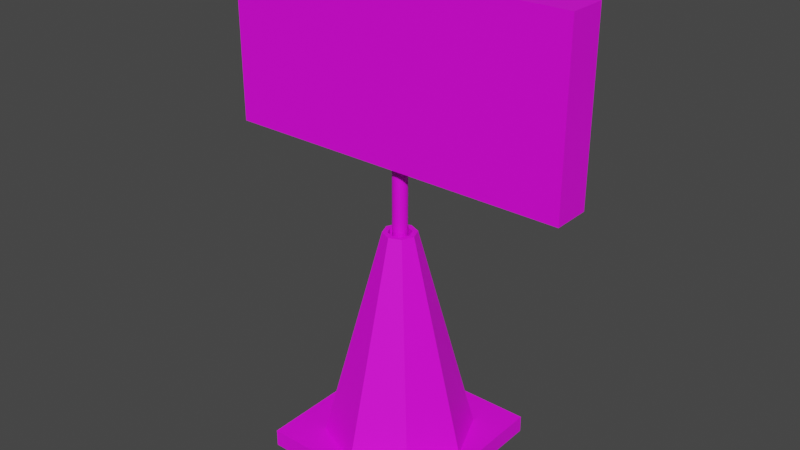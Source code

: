 # Source: repairSign.blend  (saved by Blender 2.93.20; exported with 4.5.12 LTS)
import bpy
from mathutils import Matrix  # noqa: F401  (used for matrix-valued properties, if any)

bpy.ops.wm.read_factory_settings(use_empty=True)
scene = bpy.context.scene
scene.name = 'Scene'

# ---- collections
col_collection = bpy.data.collections.new('Collection'); scene.collection.children.link(col_collection)

# ---- images (referenced by path relative to the original .blend; pixels are not part of the script)
import os
ASSET_DIR = os.environ.get("B2B_ASSET_DIR", "")  # directory of the original .blend (textures are referenced by path, not embedded)
HERE = os.path.dirname(os.path.abspath(__file__))  # packed textures are extracted next to this script under _unpacked/

def load_image(name, relpath, width, height, colorspace="sRGB"):
    """Load a texture the original file referenced (path relative to the .blend, or extracted next to this script)."""
    p = next((c for c in (os.path.join(HERE, relpath), os.path.join(ASSET_DIR, relpath)) if relpath and os.path.exists(c)), "")
    if p:
        img = bpy.data.images.load(p, check_existing=True)
        img.name = name
    else:  # same state as the original file: an image datablock whose file is absent (Cycles renders it pink)
        img = bpy.data.images.new(name, width, height)
        img.source = "FILE"
        img.filepath = "//" + (relpath or name)
    img.colorspace_settings.name = colorspace
    return img
img_repairsign_texture_psd = load_image('repairSign texture.psd', 'repairSign texture.psd', 1024, 1024, 'sRGB')

# ---- materials (node trees are filled in below, after node groups)
mat_material = bpy.data.materials.new('Material')
mat_material.use_transparent_shadow = False

# ---- material node trees
mat_material.use_nodes = True; mat_material.node_tree.nodes.clear()
_N = mat_material.node_tree.nodes; _L = mat_material.node_tree.links
n0 = _N.new('ShaderNodeOutputMaterial'); n0.name = 'Material Output'; n0.location = (300, 300)
n1 = _N.new('ShaderNodeBsdfPrincipled'); n1.name = 'Principled BSDF'; n1.location = (10, 300)
n1.distribution = 'GGX'
n1.subsurface_method = 'BURLEY'
n1.inputs[3].default_value = 1.45
n1.inputs[27].default_value = (0.0, 0.0, 0.0, 1.0)
n1.inputs[28].default_value = 1.0
n2 = _N.new('ShaderNodeMapping'); n2.name = 'Mapping'; n2.location = (-593, 514)
n2.width = 240
n3 = _N.new('ShaderNodeTexCoord'); n3.name = 'Texture Coordinate'; n3.location = (-793, 497)
n4 = _N.new('ShaderNodeTexImage'); n4.name = 'Image Texture'; n4.location = (-293, 485)
n4.image = img_repairsign_texture_psd
_L.new(n1.outputs[0], n0.inputs[0])
_L.new(n4.outputs[0], n1.inputs[0])
_L.new(n2.outputs[0], n4.inputs[0])
_L.new(n3.outputs[2], n2.inputs[0])
n0.is_active_output = True

# ---- world
world_world = bpy.data.worlds.new('World'); scene.world = world_world
world_world.use_nodes = True; world_world.node_tree.nodes.clear()
_N = world_world.node_tree.nodes; _L = world_world.node_tree.links
n0 = _N.new('ShaderNodeOutputWorld'); n0.name = 'World Output'; n0.location = (300, 300)
n1 = _N.new('ShaderNodeBackground'); n1.name = 'Background'; n1.location = (10, 300)
n1.inputs[0].default_value = (0.05088, 0.05088, 0.05088, 1.0)
_L.new(n1.outputs[0], n0.inputs[0])
n0.is_active_output = True
world_world.color = (0.05088, 0.05088, 0.05088)
world_world.use_sun_shadow = False
world_world.sun_shadow_jitter_overblur = 0.0

# ---- meshes
me_cube_001 = bpy.data.meshes.new('Cube.001')
me_cube_001.from_pydata([(-0.2246, -0.2246, 0.0), (-0.1358, -0.1358, 0.04492), (-0.2246, 0.2246, 0.0), (-0.1358, 0.1358, 0.04492), (0.2246, -0.2246, 0.0), (0.1358, -0.1358, 0.04492), (0.2246, 0.2246, 0.0), (0.1358, 0.1358, 0.04492), (-0.2246, -0.2246, 0.04492), (-0.2246, 0.2246, 0.04492), (0.2246, 0.2246, 0.04492), (0.2246, -0.2246, 0.04492), (-0.192, -2.352e-17, 0.04492), (-3.347e-09, 0.192, 0.04492), (0.192, 0.0, 0.04492), (-3.347e-09, -0.192, 0.04492), (-0.0299, -2.943e-09, 0.6065), (-0.02114, 0.02114, 0.6065), (-7.493e-10, 0.0299, 0.6065), (0.02114, 0.02114, 0.6065), (0.0299, -2.943e-09, 0.6065), (0.02114, -0.02114, 0.6065), (-7.493e-10, -0.0299, 0.6065), (-0.02114, -0.02114, 0.6065), (-0.4585, -0.04892, 1.235), (-0.04299, -2.309e-09, 0.6065), (-0.0304, 0.0304, 0.6065), (-7.493e-10, 0.04299, 0.6065), (0.0304, 0.0304, 0.6065), (0.04299, -2.309e-09, 0.6065), (0.0304, -0.0304, 0.6065), (-7.493e-10, -0.04299, 0.6065), (-0.0304, -0.0304, 0.6065), (0.0, -2.309e-09, -5.355e-08), (-7.493e-10, -0.0299, -5.355e-08), (-7.493e-10, 0.0299, -5.355e-08), (0.0299, -2.943e-09, -5.355e-08), (-0.0299, -2.943e-09, -5.355e-08), (-0.02114, 0.02114, -5.355e-08), (0.02114, 0.02114, -5.355e-08), (0.02114, -0.02114, -5.355e-08), (-0.02114, -0.02114, -5.355e-08), (-0.4585, -0.04892, 0.7862), (9.666e-09, 0.01897, 0.5493), (9.666e-09, 0.01897, 1.248), (0.003702, 0.01861, 0.5493), (0.003702, 0.01861, 1.248), (0.007261, 0.01753, 0.5493), (0.007261, 0.01753, 1.248), (0.01054, 0.01578, 0.5493), (0.01054, 0.01578, 1.248), (0.01342, 0.01342, 0.5493), (0.01342, 0.01342, 1.248), (0.01578, 0.01054, 0.5493), (0.01578, 0.01054, 1.248), (0.01753, 0.007261, 0.5493), (0.01753, 0.007261, 1.248), (0.01861, 0.003702, 0.5493), (0.01861, 0.003702, 1.248), (0.01897, -7.569e-09, 0.5493), (0.01897, -7.569e-09, 1.248), (0.01861, -0.003702, 0.5493), (0.01861, -0.003702, 1.248), (0.01753, -0.007261, 0.5493), (0.01753, -0.007261, 1.248), (0.01578, -0.01054, 0.5493), (0.01578, -0.01054, 1.248), (0.01342, -0.01342, 0.5493), (0.01342, -0.01342, 1.248), (0.01054, -0.01578, 0.5493), (0.01054, -0.01578, 1.248), (0.007261, -0.01753, 0.5493), (0.007261, -0.01753, 1.248), (0.003702, -0.01861, 0.5493), (0.003702, -0.01861, 1.248), (8.007e-09, -0.01897, 0.5493), (8.007e-09, -0.01897, 1.248), (-0.003702, -0.01861, 0.5493), (-0.003702, -0.01861, 1.248), (-0.007261, -0.01753, 0.5493), (-0.007261, -0.01753, 1.248), (-0.01054, -0.01578, 0.5493), (-0.01054, -0.01578, 1.248), (-0.01342, -0.01342, 0.5493), (-0.01342, -0.01342, 1.248), (-0.01578, -0.01054, 0.5493), (-0.01578, -0.01054, 1.248), (-0.01753, -0.007261, 0.5493), (-0.01753, -0.007261, 1.248), (-0.01861, -0.003702, 0.5493), (-0.01861, -0.003702, 1.248), (-0.01897, -6.513e-09, 0.5493), (-0.01897, -6.513e-09, 1.248), (-0.01861, 0.003702, 0.5493), (-0.01861, 0.003702, 1.248), (-0.01753, 0.007261, 0.5493), (-0.01753, 0.007261, 1.248), (-0.01578, 0.01054, 0.5493), (-0.01578, 0.01054, 1.248), (-0.01342, 0.01342, 0.5493), (-0.01342, 0.01342, 1.248), (-0.01054, 0.01578, 0.5493), (-0.01054, 0.01578, 1.248), (-0.007261, 0.01753, 0.5493), (-0.007261, 0.01753, 1.248), (-0.003702, 0.01861, 0.5493), (-0.003702, 0.01861, 1.248), (-0.4585, 0.04892, 0.7862), (-0.4585, 0.04892, 1.235), (0.4585, -0.04892, 0.7862), (0.4585, -0.04892, 1.235), (0.4585, 0.04892, 0.7862), (0.4585, 0.04892, 1.235), (-0.1048, -0.1048, 0.2099), (0.1482, -6.785e-10, 0.2099), (0.1048, 0.1048, 0.2099), (-2.584e-09, 0.1482, 0.2099), (-0.1482, -6.785e-10, 0.2099), (0.1048, -0.1048, 0.2099), (-2.584e-09, -0.1482, 0.2099), (-0.1048, 0.1048, 0.2099), (0.1696, -3.475e-10, 0.1294), (0.1199, 0.1199, 0.1294), (-0.1696, -3.475e-10, 0.1294), (0.1199, -0.1199, 0.1294), (-2.956e-09, -0.1696, 0.1294), (-0.1199, 0.1199, 0.1294), (-0.1199, -0.1199, 0.1294), (-2.956e-09, 0.1696, 0.1294)], [], [(0, 8, 9, 2), (2, 9, 10, 6), (6, 10, 11, 4), (4, 11, 8, 0), (2, 6, 4, 0), (118, 114, 29, 30), (1, 12, 3, 9, 8), (3, 13, 7, 10, 9), (7, 14, 5, 11, 10), (5, 15, 1, 8, 11), (117, 113, 32, 25), (114, 115, 28, 29), (115, 116, 27, 28), (18, 17, 38, 35), (22, 21, 40, 34), (17, 16, 37, 38), (21, 20, 36, 40), (119, 118, 30, 31), (120, 117, 25, 26), (116, 120, 26, 27), (113, 119, 31, 32), (16, 17, 26, 25), (18, 19, 28, 27), (20, 21, 30, 29), (22, 23, 32, 31), (23, 16, 25, 32), (17, 18, 27, 26), (19, 20, 29, 28), (21, 22, 31, 30), (33, 37, 41, 34), (36, 33, 34, 40), (39, 35, 33, 36), (35, 38, 37, 33), (23, 22, 34, 41), (19, 18, 35, 39), (20, 19, 39, 36), (16, 23, 41, 37), (43, 44, 46, 45), (45, 46, 48, 47), (47, 48, 50, 49), (49, 50, 52, 51), (51, 52, 54, 53), (53, 54, 56, 55), (55, 56, 58, 57), (57, 58, 60, 59), (59, 60, 62, 61), (61, 62, 64, 63), (63, 64, 66, 65), (65, 66, 68, 67), (67, 68, 70, 69), (69, 70, 72, 71), (71, 72, 74, 73), (73, 74, 76, 75), (75, 76, 78, 77), (77, 78, 80, 79), (79, 80, 82, 81), (81, 82, 84, 83), (83, 84, 86, 85), (85, 86, 88, 87), (87, 88, 90, 89), (89, 90, 92, 91), (91, 92, 94, 93), (112, 108, 24, 110), (93, 94, 96, 95), (107, 111, 109, 42), (95, 96, 98, 97), (109, 110, 24, 42), (97, 98, 100, 99), (111, 112, 110, 109), (99, 100, 102, 101), (107, 108, 112, 111), (101, 102, 104, 103), (46, 44, 106, 104, 102, 100, 98, 96, 94, 92, 90, 88, 86, 84, 82, 80, 78, 76, 74, 72, 70, 68, 66, 64, 62, 60, 58, 56, 54, 52, 50, 48), (42, 24, 108, 107), (103, 104, 106, 105), (105, 106, 44, 43), (43, 45, 47, 49, 51, 53, 55, 57, 59, 61, 63, 65, 67, 69, 71, 73, 75, 77, 79, 81, 83, 85, 87, 89, 91, 93, 95, 97, 99, 101, 103, 105), (127, 125, 119, 113), (128, 126, 120, 116), (126, 123, 117, 120), (125, 124, 118, 119), (122, 128, 116, 115), (121, 122, 115, 114), (123, 127, 113, 117), (124, 121, 114, 118), (5, 14, 121, 124), (12, 1, 127, 123), (14, 7, 122, 121), (7, 13, 128, 122), (15, 5, 124, 125), (3, 12, 123, 126), (13, 3, 126, 128), (1, 15, 125, 127)])
_uv = me_cube_001.uv_layers.new(name='UVMap')
_uv.uv.foreach_set('vector', [0.8336, 0.7752, 0.885, 0.7752, 0.885, 0.8265, 0.8336, 0.8265, 0.8336, 0.8265, 0.885, 0.8265, 0.885, 0.8779, 0.8336, 0.8779, 0.8336, 0.8779, 0.885, 0.8779, 0.885, 0.9293, 0.8336, 0.9293, 0.8336, 0.9293, 0.885, 0.9293, 0.885, 0.9807, 0.8336, 0.9807, 0.7822, 0.8779, 0.8336, 0.8779, 0.8336, 0.9293, 0.7822, 0.9293, 0.8925, 0.9218, 0.8925, 0.9036, 0.8925, 0.9036, 0.8925, 0.9218, 0.9289, 0.9218, 0.9289, 0.9036, 0.9289, 0.8854, 0.9364, 0.8779, 0.9364, 0.9293, 0.9289, 0.8854, 0.9107, 0.8854, 0.8925, 0.8854, 0.885, 0.8779, 0.9364, 0.8779, 0.8925, 0.8854, 0.8925, 0.9036, 0.8925, 0.9218, 0.885, 0.9293, 0.885, 0.8779, 0.8925, 0.9218, 0.9107, 0.9218, 0.9289, 0.9218, 0.9364, 0.9293, 0.885, 0.9293, 0.9289, 0.9036, 0.9289, 0.9218, 0.9289, 0.9218, 0.9289, 0.9036, 0.8925, 0.9036, 0.8925, 0.8854, 0.8925, 0.8854, 0.8925, 0.9036, 0.8925, 0.8854, 0.9107, 0.8854, 0.9107, 0.8854, 0.8925, 0.8854, 0.9107, 0.8909, 0.9219, 0.8924, 0.9219, 0.8924, 0.9107, 0.8909, 0.9107, 0.9163, 0.8994, 0.9148, 0.8994, 0.9148, 0.9107, 0.9163, 0.9219, 0.8924, 0.9233, 0.9036, 0.9233, 0.9036, 0.9219, 0.8924, 0.8994, 0.9148, 0.898, 0.9036, 0.898, 0.9036, 0.8994, 0.9148, 0.9107, 0.9218, 0.8925, 0.9218, 0.8925, 0.9218, 0.9107, 0.9218, 0.9289, 0.8854, 0.9289, 0.9036, 0.9289, 0.9036, 0.9289, 0.8854, 0.9107, 0.8854, 0.9289, 0.8854, 0.9289, 0.8854, 0.9107, 0.8854, 0.9289, 0.9218, 0.9107, 0.9218, 0.9107, 0.9218, 0.9289, 0.9218, 0.9233, 0.9036, 0.9219, 0.8924, 0.9289, 0.8854, 0.9289, 0.9036, 0.9107, 0.8909, 0.8994, 0.8924, 0.8925, 0.8854, 0.9107, 0.8854, 0.898, 0.9036, 0.8994, 0.9148, 0.8925, 0.9218, 0.8925, 0.9036, 0.9107, 0.9163, 0.9219, 0.9148, 0.9289, 0.9218, 0.9107, 0.9218, 0.9219, 0.9148, 0.9233, 0.9036, 0.9289, 0.9036, 0.9289, 0.9218, 0.9219, 0.8924, 0.9107, 0.8909, 0.9107, 0.8854, 0.9289, 0.8854, 0.8994, 0.8924, 0.898, 0.9036, 0.8925, 0.9036, 0.8925, 0.8854, 0.8994, 0.9148, 0.9107, 0.9163, 0.9107, 0.9218, 0.8925, 0.9218, 0.9107, 0.9036, 0.9233, 0.9036, 0.9219, 0.9148, 0.9107, 0.9163, 0.898, 0.9036, 0.9107, 0.9036, 0.9107, 0.9163, 0.8994, 0.9148, 0.8994, 0.8924, 0.9107, 0.8909, 0.9107, 0.9036, 0.898, 0.9036, 0.9107, 0.8909, 0.9219, 0.8924, 0.9233, 0.9036, 0.9107, 0.9036, 0.9219, 0.9148, 0.9107, 0.9163, 0.9107, 0.9163, 0.9219, 0.9148, 0.8994, 0.8924, 0.9107, 0.8909, 0.9107, 0.8909, 0.8994, 0.8924, 0.898, 0.9036, 0.8994, 0.8924, 0.8994, 0.8924, 0.898, 0.9036, 0.9233, 0.9036, 0.9219, 0.9148, 0.9219, 0.9148, 0.9233, 0.9036, 0.9447, 0.8093, 0.9447, 0.8346, 0.9431, 0.8346, 0.9431, 0.8093, 0.9431, 0.8093, 0.9431, 0.8346, 0.9415, 0.8346, 0.9415, 0.8093, 0.9415, 0.8093, 0.9415, 0.8346, 0.94, 0.8346, 0.94, 0.8093, 0.94, 0.8093, 0.94, 0.8346, 0.9384, 0.8346, 0.9384, 0.8093, 0.9384, 0.8093, 0.9384, 0.8346, 0.9368, 0.8346, 0.9368, 0.8093, 0.9368, 0.8093, 0.9368, 0.8346, 0.9352, 0.8346, 0.9352, 0.8093, 0.9352, 0.8093, 0.9352, 0.8346, 0.9336, 0.8346, 0.9336, 0.8093, 0.9336, 0.8093, 0.9336, 0.8346, 0.9321, 0.8346, 0.9321, 0.8093, 0.9321, 0.8093, 0.9321, 0.8346, 0.9305, 0.8346, 0.9305, 0.8093, 0.9305, 0.8093, 0.9305, 0.8346, 0.9289, 0.8346, 0.9289, 0.8093, 0.9289, 0.8093, 0.9289, 0.8346, 0.9273, 0.8346, 0.9273, 0.8093, 0.9273, 0.8093, 0.9273, 0.8346, 0.9258, 0.8346, 0.9258, 0.8093, 0.9258, 0.8093, 0.9258, 0.8346, 0.9242, 0.8346, 0.9242, 0.8093, 0.9242, 0.8093, 0.9242, 0.8346, 0.9226, 0.8346, 0.9226, 0.8093, 0.9226, 0.8093, 0.9226, 0.8346, 0.921, 0.8346, 0.921, 0.8093, 0.921, 0.8093, 0.921, 0.8346, 0.9194, 0.8346, 0.9194, 0.8093, 0.9194, 0.8093, 0.9194, 0.8346, 0.9179, 0.8346, 0.9179, 0.8093, 0.9179, 0.8093, 0.9179, 0.8346, 0.9163, 0.8346, 0.9163, 0.8093, 0.9163, 0.8093, 0.9163, 0.8346, 0.9147, 0.8346, 0.9147, 0.8093, 0.9147, 0.8093, 0.9147, 0.8346, 0.9131, 0.8346, 0.9131, 0.8093, 0.9131, 0.8093, 0.9131, 0.8346, 0.9115, 0.8346, 0.9115, 0.8093, 0.9115, 0.8093, 0.9115, 0.8346, 0.91, 0.8346, 0.91, 0.8093, 0.91, 0.8093, 0.91, 0.8346, 0.9084, 0.8346, 0.9084, 0.8093, 0.9084, 0.8093, 0.9084, 0.8346, 0.9068, 0.8346, 0.9068, 0.8093, 0.9068, 0.8093, 0.9068, 0.8346, 0.9052, 0.8346, 0.9052, 0.8093, 0.896, 0.4587, 0.9129, 0.4587, 0.9129, 0.4755, 0.896, 0.4755, 0.9052, 0.8093, 0.9052, 0.8346, 0.9036, 0.8346, 0.9036, 0.8093, 0.8966, 0.4583, 0.9134, 0.4583, 0.9134, 0.4751, 0.8966, 0.4751, 0.9036, 0.8093, 0.9036, 0.8346, 0.9021, 0.8346, 0.9021, 0.8093, 0.9611, 0.03641, 0.9611, 0.4858, 0.04387, 0.4858, 0.04387, 0.03641, 0.9021, 0.8093, 0.9021, 0.8346, 0.9005, 0.8346, 0.9005, 0.8093, 0.8965, 0.4582, 0.9133, 0.4582, 0.9133, 0.4751, 0.8965, 0.4751, 0.9005, 0.8093, 0.9005, 0.8346, 0.8989, 0.8346, 0.8989, 0.8093, 0.954, 0.03583, 0.954, 0.4852, 0.03671, 0.4852, 0.03671, 0.03583, 0.8989, 0.8093, 0.8989, 0.8346, 0.8973, 0.8346, 0.8973, 0.8093, 0.9092, 0.8086, 0.9068, 0.8088, 0.9044, 0.8086, 0.9022, 0.8079, 0.9001, 0.8068, 0.8982, 0.8053, 0.8967, 0.8034, 0.8956, 0.8013, 0.8949, 0.7991, 0.8947, 0.7967, 0.8949, 0.7943, 0.8956, 0.792, 0.8967, 0.7899, 0.8982, 0.7881, 0.9001, 0.7866, 0.9022, 0.7855, 0.9044, 0.7848, 0.9068, 0.7846, 0.9092, 0.7848, 0.9114, 0.7855, 0.9135, 0.7866, 0.9154, 0.7881, 0.9169, 0.7899, 0.918, 0.792, 0.9187, 0.7943, 0.9189, 0.7967, 0.9187, 0.7991, 0.918, 0.8013, 0.9169, 0.8034, 0.9154, 0.8053, 0.9135, 0.8068, 0.9114, 0.8079, 0.8959, 0.4587, 0.9127, 0.4587, 0.9127, 0.4756, 0.8959, 0.4756, 0.8973, 0.8093, 0.8973, 0.8346, 0.8957, 0.8346, 0.8957, 0.8093, 0.8957, 0.8093, 0.8957, 0.8346, 0.8942, 0.8346, 0.8942, 0.8093, 0.9321, 0.8088, 0.9344, 0.8086, 0.9367, 0.8079, 0.9388, 0.8068, 0.9406, 0.8053, 0.9422, 0.8034, 0.9433, 0.8013, 0.944, 0.7991, 0.9442, 0.7967, 0.944, 0.7943, 0.9433, 0.792, 0.9422, 0.7899, 0.9406, 0.7881, 0.9388, 0.7866, 0.9367, 0.7855, 0.9344, 0.7848, 0.9321, 0.7846, 0.9297, 0.7848, 0.9274, 0.7855, 0.9253, 0.7866, 0.9235, 0.7881, 0.922, 0.7899, 0.9209, 0.792, 0.9202, 0.7943, 0.9199, 0.7967, 0.9202, 0.7991, 0.9209, 0.8013, 0.922, 0.8034, 0.9235, 0.8053, 0.9253, 0.8068, 0.9274, 0.8079, 0.9297, 0.8086, 0.5866, 0.7213, 0.555, 0.7531, 0.5441, 0.7304, 0.5626, 0.713, 0.5102, 0.6437, 0.5551, 0.6441, 0.5464, 0.668, 0.521, 0.6665, 0.5551, 0.6441, 0.5866, 0.6763, 0.5636, 0.6872, 0.5464, 0.668, 0.555, 0.7531, 0.5103, 0.7525, 0.5192, 0.729, 0.5441, 0.7304, 0.4789, 0.6757, 0.5102, 0.6437, 0.521, 0.6665, 0.5027, 0.6834, 0.4801, 0.7197, 0.4789, 0.6757, 0.5027, 0.6834, 0.503, 0.7091, 0.5866, 0.6763, 0.5866, 0.7213, 0.5626, 0.713, 0.5636, 0.6872, 0.5103, 0.7525, 0.4801, 0.7197, 0.503, 0.7091, 0.5192, 0.729, 0.8925, 0.9218, 0.8925, 0.9036, 0.8925, 0.9036, 0.8925, 0.9218, 0.9289, 0.9036, 0.9289, 0.9218, 0.9289, 0.9218, 0.9289, 0.9036, 0.8925, 0.9036, 0.8925, 0.8854, 0.8925, 0.8854, 0.8925, 0.9036, 0.8925, 0.8854, 0.9107, 0.8854, 0.9107, 0.8854, 0.8925, 0.8854, 0.9107, 0.9218, 0.8925, 0.9218, 0.8925, 0.9218, 0.9107, 0.9218, 0.9289, 0.8854, 0.9289, 0.9036, 0.9289, 0.9036, 0.9289, 0.8854, 0.9107, 0.8854, 0.9289, 0.8854, 0.9289, 0.8854, 0.9107, 0.8854, 0.9289, 0.9218, 0.9107, 0.9218, 0.9107, 0.9218, 0.9289, 0.9218])
me_cube_001.materials.append(mat_material)
me_cube_001.use_remesh_fix_poles = True
me_cube_001.use_remesh_preserve_attributes = False
me_cube_001.update()

# ---- objects
ob_cube = bpy.data.objects.new('Cube', me_cube_001)

# ---- transforms, parenting, visibility, modifiers, constraints
ob_cube.location = (0.0, 0.0, 0.0)

# ---- collection membership
col_collection.objects.link(ob_cube)

# ---- scene / render settings (as saved in the file)
scene.frame_start = 1; scene.frame_end = 250; scene.frame_set(1)
scene.render.engine = 'BLENDER_EEVEE_NEXT'
scene.cycles.use_denoising = False
scene.cycles.samples = 128
scene.cycles.sampling_pattern = 'TABULATED_SOBOL'
scene.cycles.use_adaptive_sampling = False
scene.cycles.use_light_tree = False
scene.view_settings.view_transform = 'Filmic'
bpy.context.view_layer.update()

# ---- added for rendering (the .blend has no active camera and no usable light): camera, sun
cam_auto = bpy.data.cameras.new('AutoCamera')
cam_auto.lens = 50.0
cam_auto.sensor_width = 36.0
cam_auto.clip_end = 1000.0
ob_auto_camera = bpy.data.objects.new('AutoCamera', cam_auto)
scene.collection.objects.link(ob_auto_camera)
ob_auto_camera.location = (1.49167, -1.79, 1.81715)
ob_auto_camera.rotation_euler = (1.09748, -7.21219e-08, 0.694738)
scene.camera = ob_auto_camera
light_auto_sun = bpy.data.lights.new('AutoSun', 'SUN')
light_auto_sun.energy = 3.0
light_auto_sun.angle = 0.0523599
ob_auto_sun = bpy.data.objects.new('AutoSun', light_auto_sun)
scene.collection.objects.link(ob_auto_sun)
ob_auto_sun.rotation_euler = (0.872665, 0.174533, 0.523599)
bpy.context.view_layer.update()
